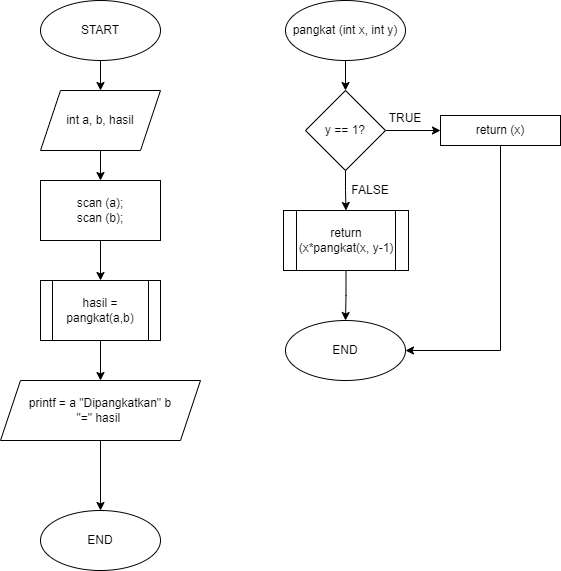

The diagram above was exported from draw.io. Its source (the exported page's mxGraphModel, read from the mxfile embedded in the PNG):
<mxGraphModel dx="782" dy="460" grid="1" gridSize="10" guides="1" tooltips="1" connect="1" arrows="1" fold="1" page="1" pageScale="1" pageWidth="850" pageHeight="1100" math="0" shadow="0">
  <root>
    <mxCell id="0" />
    <mxCell id="1" parent="0" />
    <mxCell id="U-mbmMec9HadLQ4tysu7-15" style="edgeStyle=orthogonalEdgeStyle;rounded=0;orthogonalLoop=1;jettySize=auto;html=1;exitX=0.5;exitY=1;exitDx=0;exitDy=0;entryX=0.5;entryY=0;entryDx=0;entryDy=0;" edge="1" parent="1" source="U-mbmMec9HadLQ4tysu7-1" target="U-mbmMec9HadLQ4tysu7-4">
      <mxGeometry relative="1" as="geometry" />
    </mxCell>
    <mxCell id="U-mbmMec9HadLQ4tysu7-1" value="START" style="ellipse;whiteSpace=wrap;html=1;" vertex="1" parent="1">
      <mxGeometry x="120" y="50" width="120" height="60" as="geometry" />
    </mxCell>
    <mxCell id="U-mbmMec9HadLQ4tysu7-16" style="edgeStyle=orthogonalEdgeStyle;rounded=0;orthogonalLoop=1;jettySize=auto;html=1;exitX=0.5;exitY=1;exitDx=0;exitDy=0;entryX=0.5;entryY=0;entryDx=0;entryDy=0;" edge="1" parent="1" source="U-mbmMec9HadLQ4tysu7-4" target="U-mbmMec9HadLQ4tysu7-5">
      <mxGeometry relative="1" as="geometry" />
    </mxCell>
    <mxCell id="U-mbmMec9HadLQ4tysu7-4" value="int a, b, hasil" style="shape=parallelogram;perimeter=parallelogramPerimeter;whiteSpace=wrap;html=1;fixedSize=1;" vertex="1" parent="1">
      <mxGeometry x="120" y="140" width="120" height="60" as="geometry" />
    </mxCell>
    <mxCell id="U-mbmMec9HadLQ4tysu7-17" style="edgeStyle=orthogonalEdgeStyle;rounded=0;orthogonalLoop=1;jettySize=auto;html=1;exitX=0.5;exitY=1;exitDx=0;exitDy=0;entryX=0.5;entryY=0;entryDx=0;entryDy=0;" edge="1" parent="1" source="U-mbmMec9HadLQ4tysu7-5" target="U-mbmMec9HadLQ4tysu7-6">
      <mxGeometry relative="1" as="geometry" />
    </mxCell>
    <mxCell id="U-mbmMec9HadLQ4tysu7-5" value="scan (a);&lt;br&gt;scan (b);" style="rounded=0;whiteSpace=wrap;html=1;" vertex="1" parent="1">
      <mxGeometry x="120" y="230" width="120" height="60" as="geometry" />
    </mxCell>
    <mxCell id="U-mbmMec9HadLQ4tysu7-18" style="edgeStyle=orthogonalEdgeStyle;rounded=0;orthogonalLoop=1;jettySize=auto;html=1;entryX=0.5;entryY=0;entryDx=0;entryDy=0;" edge="1" parent="1" source="U-mbmMec9HadLQ4tysu7-6" target="U-mbmMec9HadLQ4tysu7-7">
      <mxGeometry relative="1" as="geometry" />
    </mxCell>
    <mxCell id="U-mbmMec9HadLQ4tysu7-6" value="hasil = pangkat(a,b)" style="shape=process;whiteSpace=wrap;html=1;backgroundOutline=1;" vertex="1" parent="1">
      <mxGeometry x="120" y="330" width="120" height="60" as="geometry" />
    </mxCell>
    <mxCell id="U-mbmMec9HadLQ4tysu7-19" style="edgeStyle=orthogonalEdgeStyle;rounded=0;orthogonalLoop=1;jettySize=auto;html=1;exitX=0.5;exitY=1;exitDx=0;exitDy=0;entryX=0.5;entryY=0;entryDx=0;entryDy=0;" edge="1" parent="1" source="U-mbmMec9HadLQ4tysu7-7" target="U-mbmMec9HadLQ4tysu7-8">
      <mxGeometry relative="1" as="geometry" />
    </mxCell>
    <mxCell id="U-mbmMec9HadLQ4tysu7-7" value="printf = a &quot;Dipangkatkan&quot; b &lt;br&gt;&quot;=&quot; hasil&amp;nbsp;" style="shape=parallelogram;perimeter=parallelogramPerimeter;whiteSpace=wrap;html=1;fixedSize=1;" vertex="1" parent="1">
      <mxGeometry x="80" y="430" width="200" height="60" as="geometry" />
    </mxCell>
    <mxCell id="U-mbmMec9HadLQ4tysu7-8" value="END" style="ellipse;whiteSpace=wrap;html=1;" vertex="1" parent="1">
      <mxGeometry x="120" y="560" width="120" height="60" as="geometry" />
    </mxCell>
    <mxCell id="U-mbmMec9HadLQ4tysu7-21" style="edgeStyle=orthogonalEdgeStyle;rounded=0;orthogonalLoop=1;jettySize=auto;html=1;exitX=0.5;exitY=1;exitDx=0;exitDy=0;entryX=0.5;entryY=0;entryDx=0;entryDy=0;" edge="1" parent="1" source="U-mbmMec9HadLQ4tysu7-9" target="U-mbmMec9HadLQ4tysu7-10">
      <mxGeometry relative="1" as="geometry" />
    </mxCell>
    <mxCell id="U-mbmMec9HadLQ4tysu7-9" value="pangkat (int x, int y)" style="ellipse;whiteSpace=wrap;html=1;" vertex="1" parent="1">
      <mxGeometry x="365" y="50" width="120" height="60" as="geometry" />
    </mxCell>
    <mxCell id="U-mbmMec9HadLQ4tysu7-22" style="edgeStyle=orthogonalEdgeStyle;rounded=0;orthogonalLoop=1;jettySize=auto;html=1;exitX=1;exitY=0.5;exitDx=0;exitDy=0;entryX=0;entryY=0.5;entryDx=0;entryDy=0;" edge="1" parent="1" source="U-mbmMec9HadLQ4tysu7-10" target="U-mbmMec9HadLQ4tysu7-12">
      <mxGeometry relative="1" as="geometry" />
    </mxCell>
    <mxCell id="U-mbmMec9HadLQ4tysu7-23" style="edgeStyle=orthogonalEdgeStyle;rounded=0;orthogonalLoop=1;jettySize=auto;html=1;exitX=0.5;exitY=1;exitDx=0;exitDy=0;entryX=0.5;entryY=0;entryDx=0;entryDy=0;" edge="1" parent="1" source="U-mbmMec9HadLQ4tysu7-10" target="U-mbmMec9HadLQ4tysu7-13">
      <mxGeometry relative="1" as="geometry" />
    </mxCell>
    <mxCell id="U-mbmMec9HadLQ4tysu7-10" value="y == 1?" style="rhombus;whiteSpace=wrap;html=1;" vertex="1" parent="1">
      <mxGeometry x="385" y="140" width="80" height="80" as="geometry" />
    </mxCell>
    <mxCell id="U-mbmMec9HadLQ4tysu7-12" value="return (x)" style="rounded=0;whiteSpace=wrap;html=1;" vertex="1" parent="1">
      <mxGeometry x="520" y="165" width="120" height="30" as="geometry" />
    </mxCell>
    <mxCell id="U-mbmMec9HadLQ4tysu7-24" style="edgeStyle=orthogonalEdgeStyle;rounded=0;orthogonalLoop=1;jettySize=auto;html=1;exitX=0.5;exitY=1;exitDx=0;exitDy=0;entryX=0.5;entryY=0;entryDx=0;entryDy=0;" edge="1" parent="1" source="U-mbmMec9HadLQ4tysu7-13" target="U-mbmMec9HadLQ4tysu7-20">
      <mxGeometry relative="1" as="geometry" />
    </mxCell>
    <mxCell id="U-mbmMec9HadLQ4tysu7-13" value="return (x*pangkat(x, y-1)" style="shape=process;whiteSpace=wrap;html=1;backgroundOutline=1;" vertex="1" parent="1">
      <mxGeometry x="363" y="260" width="125" height="60" as="geometry" />
    </mxCell>
    <mxCell id="U-mbmMec9HadLQ4tysu7-20" value="END" style="ellipse;whiteSpace=wrap;html=1;" vertex="1" parent="1">
      <mxGeometry x="365" y="370" width="120" height="60" as="geometry" />
    </mxCell>
    <mxCell id="U-mbmMec9HadLQ4tysu7-27" value="" style="endArrow=none;html=1;rounded=0;entryX=0.5;entryY=1;entryDx=0;entryDy=0;" edge="1" parent="1" target="U-mbmMec9HadLQ4tysu7-12">
      <mxGeometry width="50" height="50" relative="1" as="geometry">
        <mxPoint x="580" y="400" as="sourcePoint" />
        <mxPoint x="430" y="260" as="targetPoint" />
      </mxGeometry>
    </mxCell>
    <mxCell id="U-mbmMec9HadLQ4tysu7-28" value="" style="endArrow=classic;html=1;rounded=0;entryX=1;entryY=0.5;entryDx=0;entryDy=0;" edge="1" parent="1" target="U-mbmMec9HadLQ4tysu7-20">
      <mxGeometry width="50" height="50" relative="1" as="geometry">
        <mxPoint x="580" y="400" as="sourcePoint" />
        <mxPoint x="430" y="260" as="targetPoint" />
      </mxGeometry>
    </mxCell>
    <mxCell id="U-mbmMec9HadLQ4tysu7-30" value="TRUE" style="text;html=1;strokeColor=none;fillColor=none;align=center;verticalAlign=middle;whiteSpace=wrap;rounded=0;" vertex="1" parent="1">
      <mxGeometry x="470" y="160" width="30" height="15" as="geometry" />
    </mxCell>
    <mxCell id="U-mbmMec9HadLQ4tysu7-31" value="FALSE" style="text;html=1;strokeColor=none;fillColor=none;align=center;verticalAlign=middle;whiteSpace=wrap;rounded=0;" vertex="1" parent="1">
      <mxGeometry x="430" y="230" width="40" height="20" as="geometry" />
    </mxCell>
  </root>
</mxGraphModel>